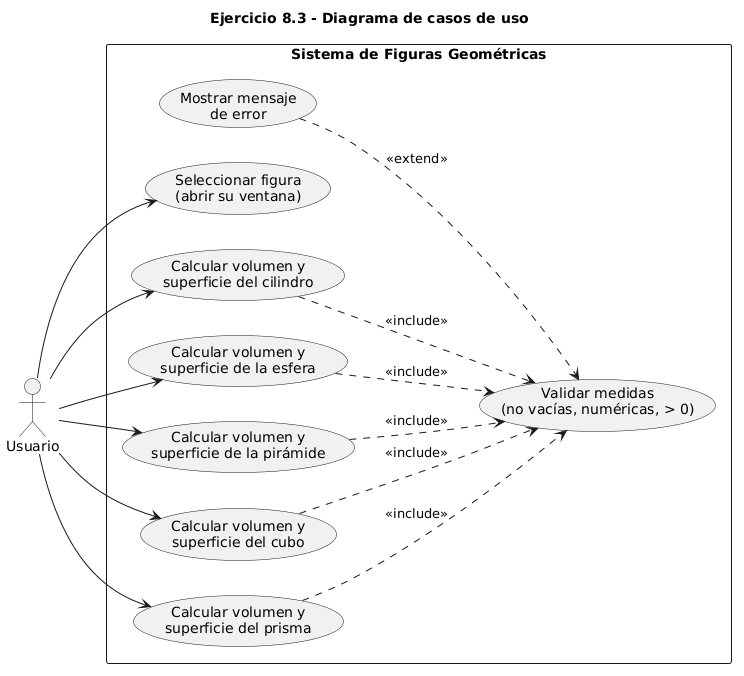

The diagram above was rendered by PlantUML. Its source (embedded in the PNG):
@startuml
title Ejercicio 8.3 - Diagrama de casos de uso
left to right direction
actor Usuario
rectangle "Sistema de Figuras Geométricas" {
  usecase "Seleccionar figura\n(abrir su ventana)" as UC0
  usecase "Calcular volumen y\nsuperficie del cilindro" as UC1
  usecase "Calcular volumen y\nsuperficie de la esfera" as UC2
  usecase "Calcular volumen y\nsuperficie de la pirámide" as UC3
  usecase "Calcular volumen y\nsuperficie del cubo" as UC4
  usecase "Calcular volumen y\nsuperficie del prisma" as UC5
  usecase "Validar medidas\n(no vacías, numéricas, > 0)" as UC7
  usecase "Mostrar mensaje\nde error" as UC9
}
Usuario --> UC0
Usuario --> UC1
Usuario --> UC2
Usuario --> UC3
Usuario --> UC4
Usuario --> UC5
UC1 ..> UC7 : <<include>>
UC2 ..> UC7 : <<include>>
UC3 ..> UC7 : <<include>>
UC4 ..> UC7 : <<include>>
UC5 ..> UC7 : <<include>>
UC9 ..> UC7 : <<extend>>
@enduml